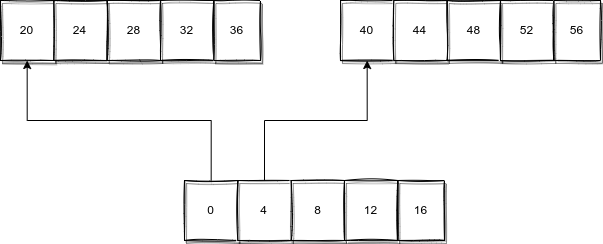

The diagram above was exported from draw.io. Its source (the exported page's mxGraphModel, read from the mxfile embedded in the PNG):
<mxGraphModel dx="1120" dy="685" grid="1" gridSize="10" guides="1" tooltips="1" connect="1" arrows="1" fold="1" page="1" pageScale="1" pageWidth="827" pageHeight="1169" math="0" shadow="0">
  <root>
    <mxCell id="0" />
    <mxCell id="1" parent="0" />
    <mxCell id="HLaymhPgF_FDs8D7YoWx-6" value="" style="group" vertex="1" connectable="0" parent="1">
      <mxGeometry x="284" y="330" width="260" height="60" as="geometry" />
    </mxCell>
    <mxCell id="HLaymhPgF_FDs8D7YoWx-1" value="0" style="rounded=0;whiteSpace=wrap;html=1;shadow=1;sketch=1;" vertex="1" parent="HLaymhPgF_FDs8D7YoWx-6">
      <mxGeometry width="53.33333333333333" height="60" as="geometry" />
    </mxCell>
    <mxCell id="HLaymhPgF_FDs8D7YoWx-2" value="4" style="rounded=0;whiteSpace=wrap;html=1;shadow=1;sketch=1;" vertex="1" parent="HLaymhPgF_FDs8D7YoWx-6">
      <mxGeometry x="53.33333333333333" width="53.33333333333333" height="60" as="geometry" />
    </mxCell>
    <mxCell id="HLaymhPgF_FDs8D7YoWx-3" value="8" style="rounded=0;whiteSpace=wrap;html=1;shadow=1;sketch=1;" vertex="1" parent="HLaymhPgF_FDs8D7YoWx-6">
      <mxGeometry x="106.66666666666666" width="53.33333333333333" height="60" as="geometry" />
    </mxCell>
    <mxCell id="HLaymhPgF_FDs8D7YoWx-4" value="12" style="rounded=0;whiteSpace=wrap;html=1;shadow=1;sketch=1;" vertex="1" parent="HLaymhPgF_FDs8D7YoWx-6">
      <mxGeometry x="160" width="53.33333333333333" height="60" as="geometry" />
    </mxCell>
    <mxCell id="HLaymhPgF_FDs8D7YoWx-5" value="16" style="rounded=0;whiteSpace=wrap;html=1;shadow=1;sketch=1;" vertex="1" parent="HLaymhPgF_FDs8D7YoWx-6">
      <mxGeometry x="213.33333333333331" width="46.666666666666664" height="60" as="geometry" />
    </mxCell>
    <mxCell id="HLaymhPgF_FDs8D7YoWx-7" value="" style="group" vertex="1" connectable="0" parent="1">
      <mxGeometry x="100" y="150" width="260" height="60" as="geometry" />
    </mxCell>
    <mxCell id="HLaymhPgF_FDs8D7YoWx-8" value="20" style="rounded=0;whiteSpace=wrap;html=1;shadow=1;sketch=1;" vertex="1" parent="HLaymhPgF_FDs8D7YoWx-7">
      <mxGeometry width="53.33333333333333" height="60" as="geometry" />
    </mxCell>
    <mxCell id="HLaymhPgF_FDs8D7YoWx-9" value="24" style="rounded=0;whiteSpace=wrap;html=1;shadow=1;sketch=1;" vertex="1" parent="HLaymhPgF_FDs8D7YoWx-7">
      <mxGeometry x="53.33333333333333" width="53.33333333333333" height="60" as="geometry" />
    </mxCell>
    <mxCell id="HLaymhPgF_FDs8D7YoWx-10" value="28" style="rounded=0;whiteSpace=wrap;html=1;shadow=1;sketch=1;" vertex="1" parent="HLaymhPgF_FDs8D7YoWx-7">
      <mxGeometry x="106.66666666666666" width="53.33333333333333" height="60" as="geometry" />
    </mxCell>
    <mxCell id="HLaymhPgF_FDs8D7YoWx-11" value="32" style="rounded=0;whiteSpace=wrap;html=1;shadow=1;sketch=1;" vertex="1" parent="HLaymhPgF_FDs8D7YoWx-7">
      <mxGeometry x="160" width="53.33333333333333" height="60" as="geometry" />
    </mxCell>
    <mxCell id="HLaymhPgF_FDs8D7YoWx-12" value="36" style="rounded=0;whiteSpace=wrap;html=1;shadow=1;sketch=1;" vertex="1" parent="HLaymhPgF_FDs8D7YoWx-7">
      <mxGeometry x="213.33333333333331" width="46.666666666666664" height="60" as="geometry" />
    </mxCell>
    <mxCell id="HLaymhPgF_FDs8D7YoWx-19" value="" style="group" vertex="1" connectable="0" parent="1">
      <mxGeometry x="440" y="150" width="260" height="60" as="geometry" />
    </mxCell>
    <mxCell id="HLaymhPgF_FDs8D7YoWx-20" value="40" style="rounded=0;whiteSpace=wrap;html=1;shadow=1;sketch=1;" vertex="1" parent="HLaymhPgF_FDs8D7YoWx-19">
      <mxGeometry width="53.33333333333333" height="60" as="geometry" />
    </mxCell>
    <mxCell id="HLaymhPgF_FDs8D7YoWx-21" value="44" style="rounded=0;whiteSpace=wrap;html=1;shadow=1;sketch=1;" vertex="1" parent="HLaymhPgF_FDs8D7YoWx-19">
      <mxGeometry x="53.33333333333333" width="53.33333333333333" height="60" as="geometry" />
    </mxCell>
    <mxCell id="HLaymhPgF_FDs8D7YoWx-22" value="48" style="rounded=0;whiteSpace=wrap;html=1;shadow=1;sketch=1;" vertex="1" parent="HLaymhPgF_FDs8D7YoWx-19">
      <mxGeometry x="106.66666666666666" width="53.33333333333333" height="60" as="geometry" />
    </mxCell>
    <mxCell id="HLaymhPgF_FDs8D7YoWx-23" value="52" style="rounded=0;whiteSpace=wrap;html=1;shadow=1;sketch=1;" vertex="1" parent="HLaymhPgF_FDs8D7YoWx-19">
      <mxGeometry x="160" width="53.33333333333333" height="60" as="geometry" />
    </mxCell>
    <mxCell id="HLaymhPgF_FDs8D7YoWx-24" value="56" style="rounded=0;whiteSpace=wrap;html=1;shadow=1;sketch=1;" vertex="1" parent="HLaymhPgF_FDs8D7YoWx-19">
      <mxGeometry x="213.33333333333331" width="46.666666666666664" height="60" as="geometry" />
    </mxCell>
    <mxCell id="HLaymhPgF_FDs8D7YoWx-25" style="edgeStyle=orthogonalEdgeStyle;rounded=0;orthogonalLoop=1;jettySize=auto;html=1;exitX=0.5;exitY=0;exitDx=0;exitDy=0;entryX=0.5;entryY=1;entryDx=0;entryDy=0;" edge="1" parent="1" source="HLaymhPgF_FDs8D7YoWx-1" target="HLaymhPgF_FDs8D7YoWx-8">
      <mxGeometry relative="1" as="geometry" />
    </mxCell>
    <mxCell id="HLaymhPgF_FDs8D7YoWx-26" style="edgeStyle=orthogonalEdgeStyle;rounded=0;orthogonalLoop=1;jettySize=auto;html=1;exitX=0.5;exitY=0;exitDx=0;exitDy=0;entryX=0.5;entryY=1;entryDx=0;entryDy=0;" edge="1" parent="1" source="HLaymhPgF_FDs8D7YoWx-2" target="HLaymhPgF_FDs8D7YoWx-20">
      <mxGeometry relative="1" as="geometry" />
    </mxCell>
  </root>
</mxGraphModel>